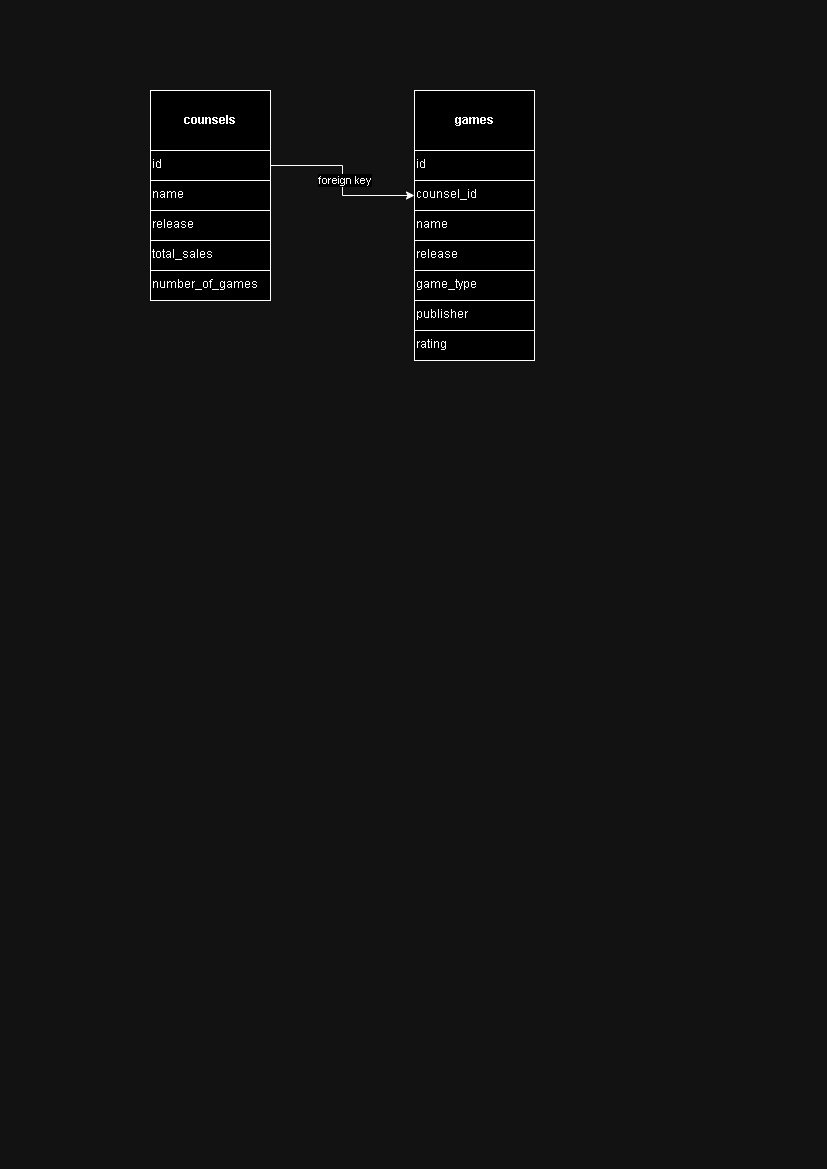

The diagram above was exported from draw.io. Its source (the exported page's mxGraphModel, read from the mxfile embedded in the PNG):
<mxGraphModel dx="880" dy="508" grid="1" gridSize="10" guides="1" tooltips="1" connect="1" arrows="1" fold="1" page="1" pageScale="1" pageWidth="827" pageHeight="1169" math="0" shadow="0">
  <root>
    <mxCell id="WIyWlLk6GJQsqaUBKTNV-0" />
    <mxCell id="WIyWlLk6GJQsqaUBKTNV-1" parent="WIyWlLk6GJQsqaUBKTNV-0" />
    <mxCell id="NtV9L6lDdr2JeNQflfz3-20" value="total_sales" style="rounded=0;whiteSpace=wrap;html=1;align=left;verticalAlign=top;" vertex="1" parent="WIyWlLk6GJQsqaUBKTNV-1">
      <mxGeometry x="150" y="240" width="120" height="30" as="geometry" />
    </mxCell>
    <mxCell id="NtV9L6lDdr2JeNQflfz3-22" value="name" style="rounded=0;whiteSpace=wrap;html=1;align=left;fontStyle=0;verticalAlign=top;" vertex="1" parent="WIyWlLk6GJQsqaUBKTNV-1">
      <mxGeometry x="150" y="180" width="120" height="30" as="geometry" />
    </mxCell>
    <mxCell id="NtV9L6lDdr2JeNQflfz3-23" value="number_of_games" style="rounded=0;whiteSpace=wrap;html=1;align=left;verticalAlign=top;" vertex="1" parent="WIyWlLk6GJQsqaUBKTNV-1">
      <mxGeometry x="150" y="270" width="120" height="30" as="geometry" />
    </mxCell>
    <mxCell id="NtV9L6lDdr2JeNQflfz3-36" style="edgeStyle=orthogonalEdgeStyle;rounded=0;orthogonalLoop=1;jettySize=auto;html=1;entryX=0;entryY=0.5;entryDx=0;entryDy=0;" edge="1" parent="WIyWlLk6GJQsqaUBKTNV-1" source="NtV9L6lDdr2JeNQflfz3-24" target="NtV9L6lDdr2JeNQflfz3-29">
      <mxGeometry relative="1" as="geometry" />
    </mxCell>
    <mxCell id="NtV9L6lDdr2JeNQflfz3-38" value="foreign key" style="edgeLabel;html=1;align=center;verticalAlign=middle;resizable=0;points=[];" vertex="1" connectable="0" parent="NtV9L6lDdr2JeNQflfz3-36">
      <mxGeometry x="-0.0115" y="1" relative="1" as="geometry">
        <mxPoint as="offset" />
      </mxGeometry>
    </mxCell>
    <mxCell id="NtV9L6lDdr2JeNQflfz3-24" value="id" style="rounded=0;whiteSpace=wrap;html=1;align=left;verticalAlign=top;" vertex="1" parent="WIyWlLk6GJQsqaUBKTNV-1">
      <mxGeometry x="150" y="150" width="120" height="30" as="geometry" />
    </mxCell>
    <mxCell id="NtV9L6lDdr2JeNQflfz3-25" value="release" style="rounded=0;whiteSpace=wrap;html=1;align=left;verticalAlign=top;" vertex="1" parent="WIyWlLk6GJQsqaUBKTNV-1">
      <mxGeometry x="150" y="210" width="120" height="30" as="geometry" />
    </mxCell>
    <mxCell id="NtV9L6lDdr2JeNQflfz3-26" value="&lt;span style=&quot;&quot;&gt;&lt;b&gt;counsels&lt;/b&gt;&lt;/span&gt;" style="rounded=0;whiteSpace=wrap;html=1;verticalAlign=middle;fontColor=default;fontStyle=0" vertex="1" parent="WIyWlLk6GJQsqaUBKTNV-1">
      <mxGeometry x="150" y="90" width="120" height="60" as="geometry" />
    </mxCell>
    <mxCell id="NtV9L6lDdr2JeNQflfz3-27" value="games" style="rounded=0;whiteSpace=wrap;html=1;fontStyle=1" vertex="1" parent="WIyWlLk6GJQsqaUBKTNV-1">
      <mxGeometry x="414" y="90" width="120" height="60" as="geometry" />
    </mxCell>
    <mxCell id="NtV9L6lDdr2JeNQflfz3-28" value="name" style="rounded=0;whiteSpace=wrap;html=1;align=left;verticalAlign=top;" vertex="1" parent="WIyWlLk6GJQsqaUBKTNV-1">
      <mxGeometry x="414" y="210" width="120" height="30" as="geometry" />
    </mxCell>
    <mxCell id="NtV9L6lDdr2JeNQflfz3-29" value="counsel_id" style="rounded=0;whiteSpace=wrap;html=1;align=left;verticalAlign=top;" vertex="1" parent="WIyWlLk6GJQsqaUBKTNV-1">
      <mxGeometry x="414" y="180" width="120" height="30" as="geometry" />
    </mxCell>
    <mxCell id="NtV9L6lDdr2JeNQflfz3-30" value="game_type" style="rounded=0;whiteSpace=wrap;html=1;align=left;verticalAlign=top;" vertex="1" parent="WIyWlLk6GJQsqaUBKTNV-1">
      <mxGeometry x="414" y="270" width="120" height="30" as="geometry" />
    </mxCell>
    <mxCell id="NtV9L6lDdr2JeNQflfz3-31" value="id" style="rounded=0;whiteSpace=wrap;html=1;align=left;verticalAlign=top;" vertex="1" parent="WIyWlLk6GJQsqaUBKTNV-1">
      <mxGeometry x="414" y="150" width="120" height="30" as="geometry" />
    </mxCell>
    <mxCell id="NtV9L6lDdr2JeNQflfz3-32" value="release" style="rounded=0;whiteSpace=wrap;html=1;align=left;verticalAlign=top;" vertex="1" parent="WIyWlLk6GJQsqaUBKTNV-1">
      <mxGeometry x="414" y="240" width="120" height="30" as="geometry" />
    </mxCell>
    <mxCell id="NtV9L6lDdr2JeNQflfz3-33" value="rating" style="rounded=0;whiteSpace=wrap;html=1;verticalAlign=top;align=left;" vertex="1" parent="WIyWlLk6GJQsqaUBKTNV-1">
      <mxGeometry x="414" y="330" width="120" height="30" as="geometry" />
    </mxCell>
    <mxCell id="NtV9L6lDdr2JeNQflfz3-34" value="publisher" style="rounded=0;whiteSpace=wrap;html=1;align=left;verticalAlign=top;" vertex="1" parent="WIyWlLk6GJQsqaUBKTNV-1">
      <mxGeometry x="414" y="300" width="120" height="30" as="geometry" />
    </mxCell>
  </root>
</mxGraphModel>